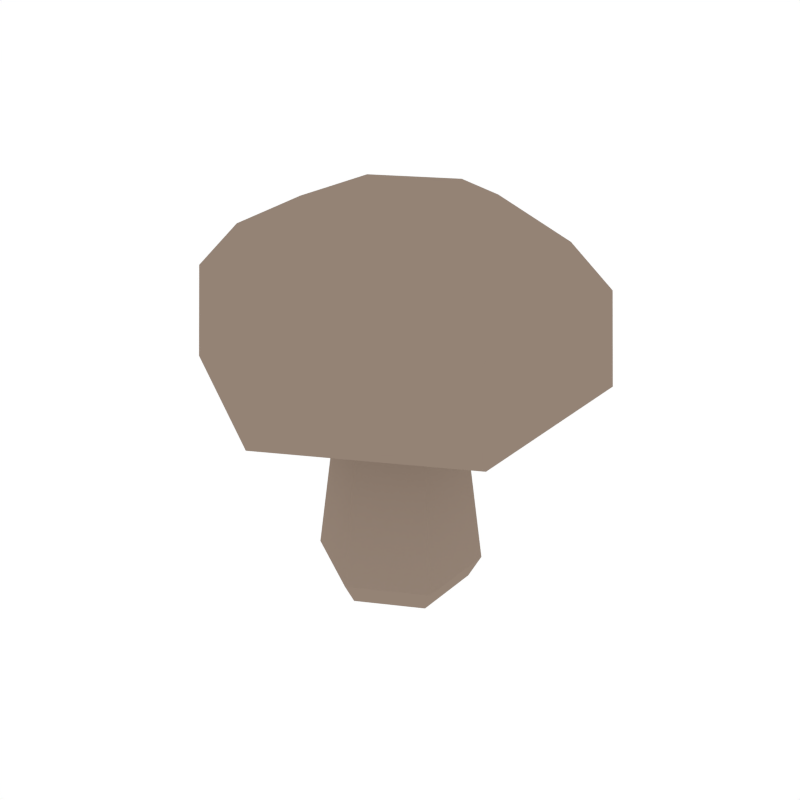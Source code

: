 # Source: Mushroom.blend  (saved by Blender 2.79.0; exported with 4.5.12 LTS)
import bpy
from mathutils import Matrix  # noqa: F401  (used for matrix-valued properties, if any)

bpy.ops.wm.read_factory_settings(use_empty=True)
scene = bpy.context.scene
scene.name = 'Scene'

# ---- collections
col_collection_1 = bpy.data.collections.new('Collection 1'); scene.collection.children.link(col_collection_1)

# ---- materials (node trees are filled in below, after node groups)
mat_lightbrown = bpy.data.materials.new('LightBrown')
mat_lightbrown.alpha_threshold = 0.0
mat_lightbrown.diffuse_color = (0.2957, 0.2258, 0.178, 1.0)
mat_lightbrown.roughness = 0.5

# ---- material node trees

# ---- world
world_world = bpy.data.worlds.new('World'); scene.world = world_world
world_world.color = (1.0, 1.0, 1.0)
world_world.use_sun_shadow = False
world_world.sun_shadow_jitter_overblur = 0.0
world_world.cycles.sampling_method = 'NONE'
world_world.cycles.sample_map_resolution = 256

# ---- meshes
me_cylinder_044 = bpy.data.meshes.new('Cylinder.044')
me_cylinder_044.from_pydata([(-5.595e-10, 0.0876, -0.01798), (-1.544e-09, 0.06384, 0.1591), (0.07586, 0.0438, -0.01798), (0.05528, 0.03192, 0.1591), (0.07586, -0.0438, -0.01798), (0.05528, -0.03192, 0.1591), (-8.218e-09, -0.0876, -0.01798), (-7.124e-09, -0.06384, 0.1591), (-0.07586, -0.0438, -0.01798), (-0.05528, -0.03192, 0.1591), (-0.07586, 0.0438, -0.01798), (-0.05528, 0.03192, 0.1591), (-1.59e-09, 0.07432, -0.04361), (0.06437, 0.03716, -0.04361), (0.06437, -0.03716, -0.04361), (-8.088e-09, -0.07432, -0.04361), (-0.06437, -0.03716, -0.04361), (-0.06437, 0.03716, -0.04361), (0.07732, 0.04464, 0.179), (-1.946e-09, 0.08928, 0.179), (0.07732, -0.04464, 0.179), (-9.751e-09, -0.08928, 0.179), (-0.07732, -0.04464, 0.179), (-0.07732, 0.04464, 0.179), (0.179, 0.1034, 0.1936), (3.684e-09, 0.2067, 0.1936), (0.179, -0.1034, 0.1936), (-1.439e-08, -0.2067, 0.1936), (-0.179, -0.1034, 0.1936), (-0.179, 0.1034, 0.1936), (0.1716, 0.09905, 0.2916), (3.061e-09, 0.1981, 0.2916), (0.1716, -0.09905, 0.2916), (-1.426e-08, -0.1981, 0.2916), (-0.1716, -0.09905, 0.2916), (-0.1716, 0.09905, 0.2916), (0.1361, 0.07857, 0.3358), (1.026e-10, 0.1571, 0.3358), (0.1361, -0.07857, 0.3358), (-1.364e-08, -0.1571, 0.3358), (-0.1361, -0.07857, 0.3358), (-0.1361, 0.07857, 0.3358), (0.08127, 0.04692, 0.366), (-4.413e-09, 0.09384, 0.366), (0.08127, -0.04692, 0.366), (-1.262e-08, -0.09384, 0.366), (-0.08127, -0.04692, 0.366), (-0.08127, 0.04692, 0.366)], [], [(0, 1, 3, 2), (2, 3, 5, 4), (4, 5, 7, 6), (6, 7, 9, 8), (3, 1, 19, 18), (8, 9, 11, 10), (10, 11, 1, 0), (6, 8, 16, 15), (12, 13, 14, 15, 16, 17), (2, 4, 14, 13), (8, 10, 17, 16), (0, 2, 13, 12), (4, 6, 15, 14), (10, 0, 12, 17), (23, 22, 28, 29), (7, 5, 20, 21), (1, 11, 23, 19), (9, 7, 21, 22), (5, 3, 18, 20), (11, 9, 22, 23), (28, 27, 33, 34), (21, 20, 26, 27), (18, 19, 25, 24), (19, 23, 29, 25), (22, 21, 27, 28), (20, 18, 24, 26), (33, 32, 38, 39), (26, 24, 30, 32), (29, 28, 34, 35), (27, 26, 32, 33), (24, 25, 31, 30), (25, 29, 35, 31), (38, 36, 42, 44), (30, 31, 37, 36), (31, 35, 41, 37), (34, 33, 39, 40), (32, 30, 36, 38), (35, 34, 40, 41), (42, 43, 47, 46, 45, 44), (41, 40, 46, 47), (39, 38, 44, 45), (36, 37, 43, 42), (37, 41, 47, 43), (40, 39, 45, 46)])
me_cylinder_044.materials.append(mat_lightbrown)
me_cylinder_044.use_remesh_preserve_volume = False
me_cylinder_044.use_remesh_preserve_attributes = False
me_cylinder_044.use_mirror_vertex_groups = False
me_cylinder_044.update()

# ---- objects
ob_mushroom = bpy.data.objects.new('Mushroom', me_cylinder_044)

# ---- transforms, parenting, visibility, modifiers, constraints
ob_mushroom.location = (0.0, 0.0, 0.0)
ob_mushroom.lineart.crease_threshold = 0.0

# ---- collection membership
col_collection_1.objects.link(ob_mushroom)

# ---- scene / render settings (as saved in the file)
scene.frame_start = 1; scene.frame_end = 250; scene.frame_set(0)
scene.render.engine = 'CYCLES'
scene.render.resolution_x = 1000
scene.render.resolution_y = 1000
scene.render.dither_intensity = 0.0
scene.cycles.samples = 200
scene.cycles.sampling_pattern = 'TABULATED_SOBOL'
scene.cycles.light_sampling_threshold = 0.0
scene.cycles.use_adaptive_sampling = False
scene.cycles.use_light_tree = False
scene.cycles.caustics_reflective = False
scene.cycles.caustics_refractive = False
scene.cycles.blur_glossy = 0.0
scene.cycles.max_bounces = 2
scene.cycles.pixel_filter_type = 'GAUSSIAN'
scene.cycles.sample_clamp_indirect = 0.0
scene.view_settings.view_transform = 'Standard'
bpy.context.view_layer.update()

# ---- added for rendering (the .blend has no active camera): camera
cam_auto = bpy.data.cameras.new('AutoCamera')
cam_auto.lens = 50.0
cam_auto.sensor_width = 36.0
cam_auto.clip_end = 1000.0
ob_auto_camera = bpy.data.objects.new('AutoCamera', cam_auto)
scene.collection.objects.link(ob_auto_camera)
ob_auto_camera.location = (0.632241, -0.758689, 0.666999)
ob_auto_camera.rotation_euler = (1.09748, -7.21219e-08, 0.694738)
scene.camera = ob_auto_camera
bpy.context.view_layer.update()
